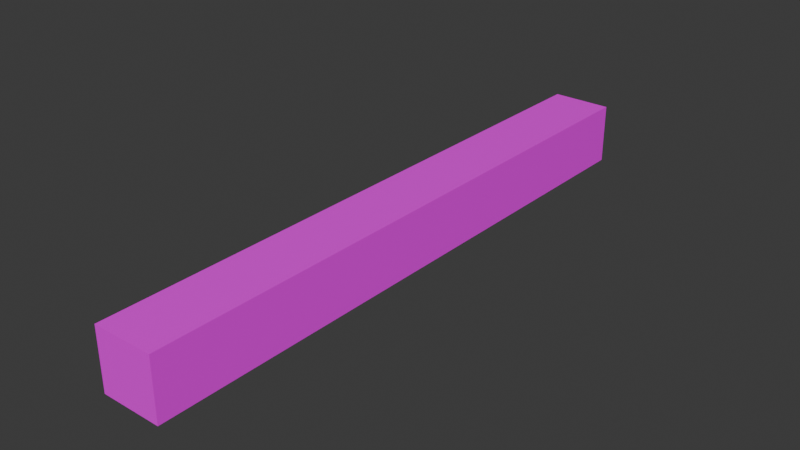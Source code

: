 # Source: maxHeight.blend  (saved by Blender 4.3.34; exported with 4.5.12 LTS)
import bpy
from mathutils import Matrix  # noqa: F401  (used for matrix-valued properties, if any)

bpy.ops.wm.read_factory_settings(use_empty=True)
scene = bpy.context.scene
scene.name = 'Scene'

# ---- collections
col_collection = bpy.data.collections.new('Collection'); scene.collection.children.link(col_collection)

# ---- images (referenced by path relative to the original .blend; pixels are not part of the script)
import os
ASSET_DIR = os.environ.get("B2B_ASSET_DIR", "")  # directory of the original .blend (textures are referenced by path, not embedded)
HERE = os.path.dirname(os.path.abspath(__file__))  # packed textures are extracted next to this script under _unpacked/

def load_image(name, relpath, width, height, colorspace="sRGB"):
    """Load a texture the original file referenced (path relative to the .blend, or extracted next to this script)."""
    p = next((c for c in (os.path.join(HERE, relpath), os.path.join(ASSET_DIR, relpath)) if relpath and os.path.exists(c)), "")
    if p:
        img = bpy.data.images.load(p, check_existing=True)
        img.name = name
    else:  # same state as the original file: an image datablock whose file is absent (Cycles renders it pink)
        img = bpy.data.images.new(name, width, height)
        img.source = "FILE"
        img.filepath = "//" + (relpath or name)
    img.colorspace_settings.name = colorspace
    return img
img_maxheight_png = load_image('maxHeight.png', 'maxHeight.png', 1024, 1024, 'sRGB')

# ---- materials (node trees are filled in below, after node groups)
mat_material = bpy.data.materials.new('Material')
mat_material.alpha_threshold = 0.0
mat_material.roughness = 0.5
mat_material.line_color = (0.0, 0.0, 0.0, 1.0)

# ---- material node trees
mat_material.use_nodes = True; mat_material.node_tree.nodes.clear()
_N = mat_material.node_tree.nodes; _L = mat_material.node_tree.links
n0 = _N.new('ShaderNodeOutputMaterial'); n0.name = 'Material Output'; n0.location = (300, 300)
n1 = _N.new('ShaderNodeBsdfPrincipled'); n1.name = 'Principled BSDF'; n1.location = (10, 300)
n1.inputs[3].default_value = 1.45
n2 = _N.new('ShaderNodeTexImage'); n2.name = 'Image Texture'; n2.location = (-280, 280)
n2.image = img_maxheight_png
_L.new(n1.outputs[0], n0.inputs[0])
_L.new(n2.outputs[0], n1.inputs[0])
n0.is_active_output = True

# ---- world
world_world = bpy.data.worlds.new('World'); scene.world = world_world
world_world.use_nodes = True; world_world.node_tree.nodes.clear()
_N = world_world.node_tree.nodes; _L = world_world.node_tree.links
n0 = _N.new('ShaderNodeOutputWorld'); n0.name = 'World Output'; n0.location = (300, 300)
n1 = _N.new('ShaderNodeBackground'); n1.name = 'Background'; n1.location = (10, 300)
n1.inputs[0].default_value = (0.05088, 0.05088, 0.05088, 1.0)
_L.new(n1.outputs[0], n0.inputs[0])
n0.is_active_output = True
world_world.color = (0.05088, 0.05088, 0.05088)
world_world.sun_shadow_jitter_overblur = 0.0

# ---- meshes
me_cube = bpy.data.meshes.new('Cube')
me_cube.from_pydata([(0.1, 1.0, -0.8), (0.1, 1.0, -1.0), (0.1, -1.0, -0.8), (0.1, -1.0, -1.0), (-0.1, 1.0, -0.8), (-0.1, 1.0, -1.0), (-0.1, -1.0, -0.8), (-0.1, -1.0, -1.0)], [], [(0, 4, 6, 2), (3, 2, 6, 7), (7, 6, 4, 5), (5, 1, 3, 7), (1, 0, 2, 3), (5, 4, 0, 1)])
_uv = me_cube.uv_layers.new(name='UVMap')
_uv.uv.foreach_set('vector', [1.0, 0.5, 1.0, 1.0, 0.0, 1.0, 0.0, 0.5, 0.0, 0.5, 0.1, 0.5, 0.1, 1.0, 0.0, 1.0, 1.0, 0.5, 1.0, 1.0, 0.0, 1.0, 0.0, 0.5, 1.0, 0.5, 1.0, 1.0, 0.0, 1.0, 0.0, 0.5, 1.0, 0.0, 1.0, 0.5, 0.0, 0.5, 0.0, 0.0, 0.9, 0.5, 1.0, 0.5, 1.0, 1.0, 0.9, 1.0])
me_cube.materials.append(mat_material)
me_cube.use_mirror_vertex_groups = False
me_cube.update()

# ---- objects
ob_cube = bpy.data.objects.new('Cube', me_cube)

# ---- transforms, parenting, visibility, modifiers, constraints
ob_cube.location = (0.0, 0.0, 0.0)
ob_cube.lock_rotations_4d = False
ob_cube.empty_display_type = 'ARROWS'
ob_cube.lineart.crease_threshold = 0.0

# ---- collection membership
col_collection.objects.link(ob_cube)

# ---- scene / render settings (as saved in the file)
scene.frame_start = 1; scene.frame_end = 250; scene.frame_set(1)
scene.render.engine = 'BLENDER_EEVEE_NEXT'
bpy.context.view_layer.update()

# ---- added for rendering (the .blend has no active camera and no usable light): camera, sun
cam_auto = bpy.data.cameras.new('AutoCamera')
cam_auto.lens = 50.0
cam_auto.sensor_width = 36.0
cam_auto.clip_end = 1000.0
ob_auto_camera = bpy.data.objects.new('AutoCamera', cam_auto)
scene.collection.objects.link(ob_auto_camera)
ob_auto_camera.location = (1.86886, -2.24263, 0.59509)
ob_auto_camera.rotation_euler = (1.09748, -7.21219e-08, 0.694738)
scene.camera = ob_auto_camera
light_auto_sun = bpy.data.lights.new('AutoSun', 'SUN')
light_auto_sun.energy = 3.0
light_auto_sun.angle = 0.0523599
ob_auto_sun = bpy.data.objects.new('AutoSun', light_auto_sun)
scene.collection.objects.link(ob_auto_sun)
ob_auto_sun.rotation_euler = (0.872665, 0.174533, 0.523599)
bpy.context.view_layer.update()
